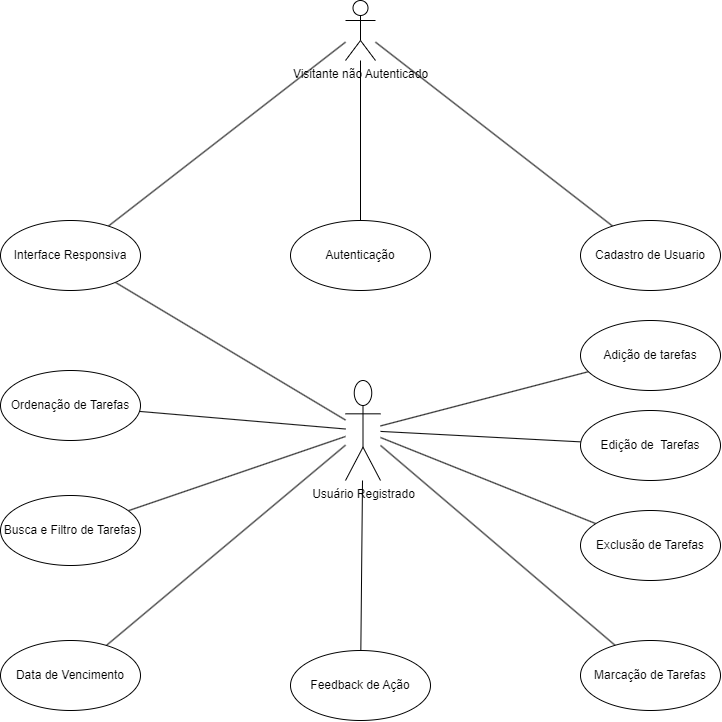

The diagram above was exported from draw.io. Its source (the exported page's mxGraphModel, read from the mxfile embedded in the PNG):
<mxGraphModel dx="2620" dy="2214" grid="1" gridSize="10" guides="1" tooltips="1" connect="1" arrows="1" fold="1" page="1" pageScale="1" pageWidth="827" pageHeight="1169" math="0" shadow="0">
  <root>
    <mxCell id="0" />
    <mxCell id="1" parent="0" />
    <mxCell id="yMYxF7H4NBU5zO21TH5D-20" style="edgeStyle=none;shape=connector;rounded=0;orthogonalLoop=1;jettySize=auto;html=1;labelBackgroundColor=default;strokeColor=default;fontFamily=Helvetica;fontSize=11;fontColor=default;endArrow=none;endFill=0;" edge="1" parent="1" source="yMYxF7H4NBU5zO21TH5D-1" target="yMYxF7H4NBU5zO21TH5D-5">
      <mxGeometry relative="1" as="geometry" />
    </mxCell>
    <mxCell id="yMYxF7H4NBU5zO21TH5D-21" style="edgeStyle=none;shape=connector;rounded=0;orthogonalLoop=1;jettySize=auto;html=1;labelBackgroundColor=default;strokeColor=default;fontFamily=Helvetica;fontSize=11;fontColor=default;endArrow=none;endFill=0;" edge="1" parent="1" source="yMYxF7H4NBU5zO21TH5D-1" target="yMYxF7H4NBU5zO21TH5D-6">
      <mxGeometry relative="1" as="geometry" />
    </mxCell>
    <mxCell id="yMYxF7H4NBU5zO21TH5D-22" style="edgeStyle=none;shape=connector;rounded=0;orthogonalLoop=1;jettySize=auto;html=1;labelBackgroundColor=default;strokeColor=default;fontFamily=Helvetica;fontSize=11;fontColor=default;endArrow=none;endFill=0;" edge="1" parent="1" source="yMYxF7H4NBU5zO21TH5D-1" target="yMYxF7H4NBU5zO21TH5D-7">
      <mxGeometry relative="1" as="geometry" />
    </mxCell>
    <mxCell id="yMYxF7H4NBU5zO21TH5D-23" style="edgeStyle=none;shape=connector;rounded=0;orthogonalLoop=1;jettySize=auto;html=1;labelBackgroundColor=default;strokeColor=default;fontFamily=Helvetica;fontSize=11;fontColor=default;endArrow=none;endFill=0;" edge="1" parent="1" source="yMYxF7H4NBU5zO21TH5D-1" target="yMYxF7H4NBU5zO21TH5D-8">
      <mxGeometry relative="1" as="geometry" />
    </mxCell>
    <mxCell id="yMYxF7H4NBU5zO21TH5D-24" style="edgeStyle=none;shape=connector;rounded=0;orthogonalLoop=1;jettySize=auto;html=1;labelBackgroundColor=default;strokeColor=default;fontFamily=Helvetica;fontSize=11;fontColor=default;endArrow=none;endFill=0;" edge="1" parent="1" source="yMYxF7H4NBU5zO21TH5D-1" target="yMYxF7H4NBU5zO21TH5D-9">
      <mxGeometry relative="1" as="geometry" />
    </mxCell>
    <mxCell id="yMYxF7H4NBU5zO21TH5D-25" style="edgeStyle=none;shape=connector;rounded=0;orthogonalLoop=1;jettySize=auto;html=1;labelBackgroundColor=default;strokeColor=default;fontFamily=Helvetica;fontSize=11;fontColor=default;endArrow=none;endFill=0;" edge="1" parent="1" source="yMYxF7H4NBU5zO21TH5D-1" target="yMYxF7H4NBU5zO21TH5D-10">
      <mxGeometry relative="1" as="geometry" />
    </mxCell>
    <mxCell id="yMYxF7H4NBU5zO21TH5D-26" style="edgeStyle=none;shape=connector;rounded=0;orthogonalLoop=1;jettySize=auto;html=1;labelBackgroundColor=default;strokeColor=default;fontFamily=Helvetica;fontSize=11;fontColor=default;endArrow=none;endFill=0;" edge="1" parent="1" source="yMYxF7H4NBU5zO21TH5D-1" target="yMYxF7H4NBU5zO21TH5D-11">
      <mxGeometry relative="1" as="geometry" />
    </mxCell>
    <mxCell id="yMYxF7H4NBU5zO21TH5D-28" style="edgeStyle=none;shape=connector;rounded=0;orthogonalLoop=1;jettySize=auto;html=1;labelBackgroundColor=default;strokeColor=default;fontFamily=Helvetica;fontSize=11;fontColor=default;endArrow=none;endFill=0;" edge="1" parent="1" source="yMYxF7H4NBU5zO21TH5D-1" target="yMYxF7H4NBU5zO21TH5D-12">
      <mxGeometry relative="1" as="geometry" />
    </mxCell>
    <mxCell id="yMYxF7H4NBU5zO21TH5D-30" style="edgeStyle=none;shape=connector;rounded=0;orthogonalLoop=1;jettySize=auto;html=1;labelBackgroundColor=default;strokeColor=default;fontFamily=Helvetica;fontSize=11;fontColor=default;endArrow=none;endFill=0;" edge="1" parent="1" source="yMYxF7H4NBU5zO21TH5D-1" target="yMYxF7H4NBU5zO21TH5D-13">
      <mxGeometry relative="1" as="geometry" />
    </mxCell>
    <mxCell id="yMYxF7H4NBU5zO21TH5D-1" value="Usuário Registrado" style="shape=umlActor;verticalLabelPosition=bottom;verticalAlign=top;html=1;" vertex="1" parent="1">
      <mxGeometry x="225" y="180" width="35" height="100" as="geometry" />
    </mxCell>
    <mxCell id="yMYxF7H4NBU5zO21TH5D-19" style="edgeStyle=none;shape=connector;rounded=0;orthogonalLoop=1;jettySize=auto;html=1;labelBackgroundColor=default;strokeColor=default;fontFamily=Helvetica;fontSize=11;fontColor=default;endArrow=none;endFill=0;" edge="1" parent="1" source="yMYxF7H4NBU5zO21TH5D-3" target="yMYxF7H4NBU5zO21TH5D-4">
      <mxGeometry relative="1" as="geometry" />
    </mxCell>
    <mxCell id="yMYxF7H4NBU5zO21TH5D-29" style="edgeStyle=none;shape=connector;rounded=0;orthogonalLoop=1;jettySize=auto;html=1;labelBackgroundColor=default;strokeColor=default;fontFamily=Helvetica;fontSize=11;fontColor=default;endArrow=none;endFill=0;" edge="1" parent="1" source="yMYxF7H4NBU5zO21TH5D-3" target="yMYxF7H4NBU5zO21TH5D-12">
      <mxGeometry relative="1" as="geometry" />
    </mxCell>
    <mxCell id="yMYxF7H4NBU5zO21TH5D-31" style="edgeStyle=none;shape=connector;rounded=0;orthogonalLoop=1;jettySize=auto;html=1;labelBackgroundColor=default;strokeColor=default;fontFamily=Helvetica;fontSize=11;fontColor=default;endArrow=none;endFill=0;" edge="1" parent="1" source="yMYxF7H4NBU5zO21TH5D-3" target="yMYxF7H4NBU5zO21TH5D-14">
      <mxGeometry relative="1" as="geometry" />
    </mxCell>
    <mxCell id="yMYxF7H4NBU5zO21TH5D-3" value="Visitante não Autenticado" style="shape=umlActor;verticalLabelPosition=bottom;verticalAlign=top;html=1;" vertex="1" parent="1">
      <mxGeometry x="225" y="-200" width="30" height="60" as="geometry" />
    </mxCell>
    <mxCell id="yMYxF7H4NBU5zO21TH5D-4" value="Cadastro de Usuario" style="ellipse;whiteSpace=wrap;html=1;" vertex="1" parent="1">
      <mxGeometry x="460" y="20" width="140" height="70" as="geometry" />
    </mxCell>
    <mxCell id="yMYxF7H4NBU5zO21TH5D-5" value="Adição de tarefas" style="ellipse;whiteSpace=wrap;html=1;" vertex="1" parent="1">
      <mxGeometry x="460" y="120" width="140" height="70" as="geometry" />
    </mxCell>
    <mxCell id="yMYxF7H4NBU5zO21TH5D-6" value="Edição de&amp;nbsp; Tarefas" style="ellipse;whiteSpace=wrap;html=1;" vertex="1" parent="1">
      <mxGeometry x="460" y="210" width="140" height="70" as="geometry" />
    </mxCell>
    <mxCell id="yMYxF7H4NBU5zO21TH5D-7" value="Exclusão de Tarefas" style="ellipse;whiteSpace=wrap;html=1;" vertex="1" parent="1">
      <mxGeometry x="460" y="310" width="140" height="70" as="geometry" />
    </mxCell>
    <mxCell id="yMYxF7H4NBU5zO21TH5D-8" value="Marcação de Tarefas" style="ellipse;whiteSpace=wrap;html=1;" vertex="1" parent="1">
      <mxGeometry x="460" y="440" width="140" height="70" as="geometry" />
    </mxCell>
    <mxCell id="yMYxF7H4NBU5zO21TH5D-9" value="Ordenação de Tarefas" style="ellipse;whiteSpace=wrap;html=1;" vertex="1" parent="1">
      <mxGeometry x="-120" y="170" width="140" height="70" as="geometry" />
    </mxCell>
    <mxCell id="yMYxF7H4NBU5zO21TH5D-10" value="Data de Vencimento" style="ellipse;whiteSpace=wrap;html=1;" vertex="1" parent="1">
      <mxGeometry x="-120" y="440" width="140" height="70" as="geometry" />
    </mxCell>
    <mxCell id="yMYxF7H4NBU5zO21TH5D-11" value="Busca e Filtro de Tarefas" style="ellipse;whiteSpace=wrap;html=1;" vertex="1" parent="1">
      <mxGeometry x="-120" y="295" width="140" height="70" as="geometry" />
    </mxCell>
    <mxCell id="yMYxF7H4NBU5zO21TH5D-12" value="Interface Responsiva" style="ellipse;whiteSpace=wrap;html=1;" vertex="1" parent="1">
      <mxGeometry x="-120" y="20" width="140" height="70" as="geometry" />
    </mxCell>
    <mxCell id="yMYxF7H4NBU5zO21TH5D-13" value="Feedback de Ação" style="ellipse;whiteSpace=wrap;html=1;" vertex="1" parent="1">
      <mxGeometry x="170" y="450" width="140" height="70" as="geometry" />
    </mxCell>
    <mxCell id="yMYxF7H4NBU5zO21TH5D-14" value="Autenticação" style="ellipse;whiteSpace=wrap;html=1;" vertex="1" parent="1">
      <mxGeometry x="170" y="20" width="140" height="70" as="geometry" />
    </mxCell>
  </root>
</mxGraphModel>